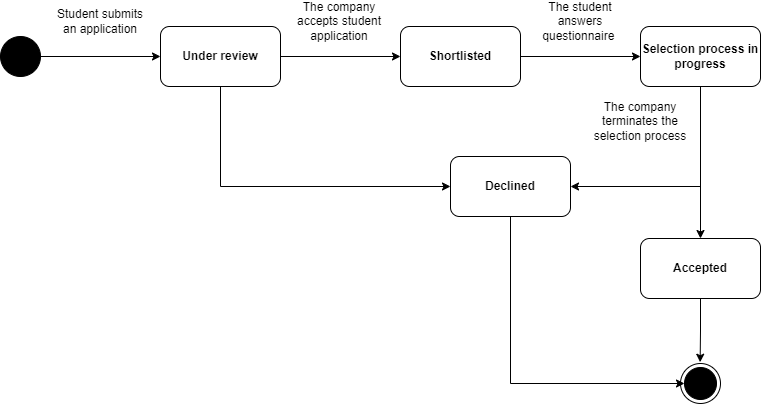

The diagram above was exported from draw.io. Its source (the exported page's mxGraphModel, read from the mxfile embedded in the PNG):
<mxGraphModel dx="1195" dy="622" grid="1" gridSize="10" guides="1" tooltips="1" connect="1" arrows="1" fold="1" page="1" pageScale="1" pageWidth="827" pageHeight="1169" math="0" shadow="0">
  <root>
    <mxCell id="0" />
    <mxCell id="1" parent="0" />
    <mxCell id="DB-mMYPQY7Jh6TGkDNSh-1" value="" style="ellipse;whiteSpace=wrap;html=1;aspect=fixed;fillColor=#000000;" vertex="1" parent="1">
      <mxGeometry x="40" y="300" width="40" height="40" as="geometry" />
    </mxCell>
    <mxCell id="DB-mMYPQY7Jh6TGkDNSh-2" value="" style="endArrow=classic;html=1;rounded=0;exitX=1;exitY=0.5;exitDx=0;exitDy=0;entryX=0;entryY=0.5;entryDx=0;entryDy=0;" edge="1" parent="1" source="DB-mMYPQY7Jh6TGkDNSh-1" target="DB-mMYPQY7Jh6TGkDNSh-4">
      <mxGeometry width="50" height="50" relative="1" as="geometry">
        <mxPoint x="360" y="550" as="sourcePoint" />
        <mxPoint x="170" y="320" as="targetPoint" />
      </mxGeometry>
    </mxCell>
    <mxCell id="DB-mMYPQY7Jh6TGkDNSh-3" style="edgeStyle=orthogonalEdgeStyle;rounded=0;orthogonalLoop=1;jettySize=auto;html=1;entryX=0;entryY=0.5;entryDx=0;entryDy=0;" edge="1" parent="1" source="DB-mMYPQY7Jh6TGkDNSh-4" target="DB-mMYPQY7Jh6TGkDNSh-6">
      <mxGeometry relative="1" as="geometry" />
    </mxCell>
    <mxCell id="DB-mMYPQY7Jh6TGkDNSh-37" style="edgeStyle=orthogonalEdgeStyle;rounded=0;orthogonalLoop=1;jettySize=auto;html=1;entryX=0;entryY=0.5;entryDx=0;entryDy=0;" edge="1" parent="1" source="DB-mMYPQY7Jh6TGkDNSh-4" target="DB-mMYPQY7Jh6TGkDNSh-35">
      <mxGeometry relative="1" as="geometry">
        <Array as="points">
          <mxPoint x="260" y="450" />
        </Array>
      </mxGeometry>
    </mxCell>
    <mxCell id="DB-mMYPQY7Jh6TGkDNSh-4" value="&lt;b&gt;Under review&lt;/b&gt;" style="rounded=1;whiteSpace=wrap;html=1;" vertex="1" parent="1">
      <mxGeometry x="200" y="290" width="120" height="60" as="geometry" />
    </mxCell>
    <mxCell id="DB-mMYPQY7Jh6TGkDNSh-5" style="edgeStyle=orthogonalEdgeStyle;rounded=0;orthogonalLoop=1;jettySize=auto;html=1;entryX=0;entryY=0.5;entryDx=0;entryDy=0;" edge="1" parent="1" source="DB-mMYPQY7Jh6TGkDNSh-6" target="DB-mMYPQY7Jh6TGkDNSh-8">
      <mxGeometry relative="1" as="geometry" />
    </mxCell>
    <mxCell id="DB-mMYPQY7Jh6TGkDNSh-6" value="&lt;b&gt;Shortlisted&lt;/b&gt;" style="rounded=1;whiteSpace=wrap;html=1;" vertex="1" parent="1">
      <mxGeometry x="440" y="290" width="120" height="60" as="geometry" />
    </mxCell>
    <mxCell id="DB-mMYPQY7Jh6TGkDNSh-7" style="edgeStyle=orthogonalEdgeStyle;rounded=0;orthogonalLoop=1;jettySize=auto;html=1;" edge="1" parent="1" source="DB-mMYPQY7Jh6TGkDNSh-8" target="DB-mMYPQY7Jh6TGkDNSh-13">
      <mxGeometry relative="1" as="geometry" />
    </mxCell>
    <mxCell id="DB-mMYPQY7Jh6TGkDNSh-39" style="edgeStyle=orthogonalEdgeStyle;rounded=0;orthogonalLoop=1;jettySize=auto;html=1;entryX=1;entryY=0.5;entryDx=0;entryDy=0;" edge="1" parent="1" source="DB-mMYPQY7Jh6TGkDNSh-8" target="DB-mMYPQY7Jh6TGkDNSh-35">
      <mxGeometry relative="1" as="geometry">
        <Array as="points">
          <mxPoint x="740" y="450" />
        </Array>
      </mxGeometry>
    </mxCell>
    <mxCell id="DB-mMYPQY7Jh6TGkDNSh-8" value="&lt;b&gt;Selection process in progress&lt;/b&gt;" style="rounded=1;whiteSpace=wrap;html=1;" vertex="1" parent="1">
      <mxGeometry x="680" y="290" width="120" height="60" as="geometry" />
    </mxCell>
    <mxCell id="DB-mMYPQY7Jh6TGkDNSh-9" value="Student submits an application" style="text;html=1;align=center;verticalAlign=middle;whiteSpace=wrap;rounded=0;" vertex="1" parent="1">
      <mxGeometry x="90" y="270" width="100" height="30" as="geometry" />
    </mxCell>
    <mxCell id="DB-mMYPQY7Jh6TGkDNSh-10" value="The company accepts student application" style="text;html=1;align=center;verticalAlign=middle;whiteSpace=wrap;rounded=0;" vertex="1" parent="1">
      <mxGeometry x="329" y="270" width="100" height="30" as="geometry" />
    </mxCell>
    <mxCell id="DB-mMYPQY7Jh6TGkDNSh-11" value="The student answers questionnaire&amp;nbsp;" style="text;html=1;align=center;verticalAlign=middle;whiteSpace=wrap;rounded=0;" vertex="1" parent="1">
      <mxGeometry x="570" y="270" width="100" height="30" as="geometry" />
    </mxCell>
    <mxCell id="DB-mMYPQY7Jh6TGkDNSh-12" style="edgeStyle=orthogonalEdgeStyle;rounded=0;orthogonalLoop=1;jettySize=auto;html=1;entryX=0.491;entryY=-0.032;entryDx=0;entryDy=0;entryPerimeter=0;" edge="1" parent="1" source="DB-mMYPQY7Jh6TGkDNSh-13" target="DB-mMYPQY7Jh6TGkDNSh-16">
      <mxGeometry relative="1" as="geometry">
        <mxPoint x="740" y="622" as="targetPoint" />
      </mxGeometry>
    </mxCell>
    <mxCell id="DB-mMYPQY7Jh6TGkDNSh-13" value="&lt;b&gt;Accepted&lt;/b&gt;" style="rounded=1;whiteSpace=wrap;html=1;" vertex="1" parent="1">
      <mxGeometry x="680" y="502" width="120" height="60" as="geometry" />
    </mxCell>
    <mxCell id="DB-mMYPQY7Jh6TGkDNSh-14" value="The company terminates the selection process" style="text;html=1;align=center;verticalAlign=middle;whiteSpace=wrap;rounded=0;" vertex="1" parent="1">
      <mxGeometry x="630" y="370" width="100" height="30" as="geometry" />
    </mxCell>
    <mxCell id="DB-mMYPQY7Jh6TGkDNSh-15" value="" style="group" vertex="1" connectable="0" parent="1">
      <mxGeometry x="720" y="627" width="40" height="40" as="geometry" />
    </mxCell>
    <mxCell id="DB-mMYPQY7Jh6TGkDNSh-16" value="" style="ellipse;whiteSpace=wrap;html=1;aspect=fixed;" vertex="1" parent="DB-mMYPQY7Jh6TGkDNSh-15">
      <mxGeometry width="40" height="40" as="geometry" />
    </mxCell>
    <mxCell id="DB-mMYPQY7Jh6TGkDNSh-17" value="" style="ellipse;whiteSpace=wrap;html=1;aspect=fixed;fillColor=#000000;" vertex="1" parent="DB-mMYPQY7Jh6TGkDNSh-15">
      <mxGeometry x="4" y="4" width="32" height="32" as="geometry" />
    </mxCell>
    <mxCell id="DB-mMYPQY7Jh6TGkDNSh-38" style="edgeStyle=orthogonalEdgeStyle;rounded=0;orthogonalLoop=1;jettySize=auto;html=1;entryX=0;entryY=0.5;entryDx=0;entryDy=0;" edge="1" parent="1" source="DB-mMYPQY7Jh6TGkDNSh-35" target="DB-mMYPQY7Jh6TGkDNSh-17">
      <mxGeometry relative="1" as="geometry">
        <Array as="points">
          <mxPoint x="550" y="647" />
        </Array>
      </mxGeometry>
    </mxCell>
    <mxCell id="DB-mMYPQY7Jh6TGkDNSh-35" value="&lt;b&gt;Declined&lt;/b&gt;" style="rounded=1;whiteSpace=wrap;html=1;" vertex="1" parent="1">
      <mxGeometry x="490" y="420" width="120" height="60" as="geometry" />
    </mxCell>
  </root>
</mxGraphModel>